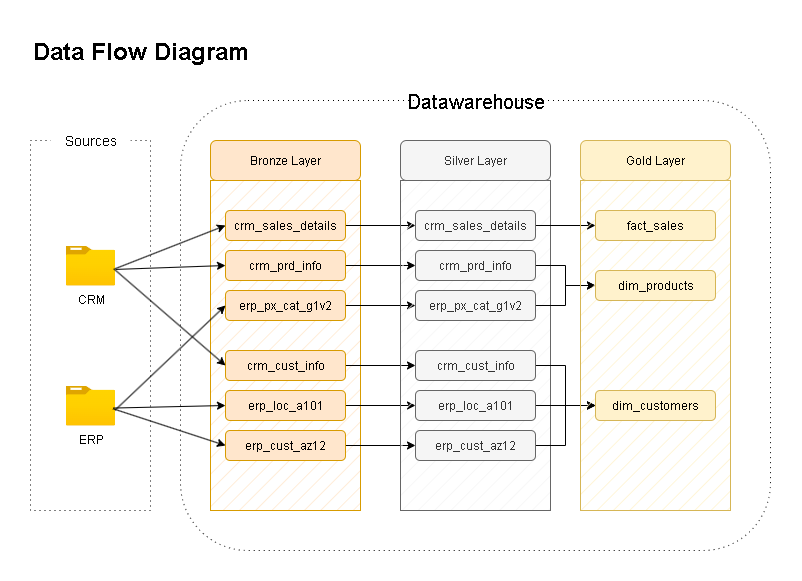

The diagram above was exported from draw.io. Its source (the exported page's mxGraphModel, read from the mxfile embedded in the PNG):
<mxGraphModel dx="922" dy="591" grid="1" gridSize="10" guides="1" tooltips="1" connect="1" arrows="1" fold="1" page="1" pageScale="1" pageWidth="827" pageHeight="1169" math="0" shadow="0">
  <root>
    <mxCell id="0" />
    <mxCell id="1" parent="0" />
    <mxCell id="LneIyExAPAccpjf_Qm-p-17" value="" style="rounded=1;whiteSpace=wrap;html=1;fillColor=none;dashed=1;dashPattern=1 4;" parent="1" vertex="1">
      <mxGeometry x="210" y="100" width="590" height="450" as="geometry" />
    </mxCell>
    <mxCell id="eiuW8nWrfrVOjzsfFK37-1" value="" style="rounded=0;whiteSpace=wrap;html=1;dashed=1;dashPattern=1 4;fillStyle=hatch;" parent="1" vertex="1">
      <mxGeometry x="60" y="140" width="120" height="370" as="geometry" />
    </mxCell>
    <mxCell id="eiuW8nWrfrVOjzsfFK37-2" value="Sources" style="rounded=0;whiteSpace=wrap;html=1;strokeColor=none;fontSize=14;" parent="1" vertex="1">
      <mxGeometry x="80" y="120" width="80" height="40" as="geometry" />
    </mxCell>
    <mxCell id="eiuW8nWrfrVOjzsfFK37-3" value="CRM&lt;div&gt;&lt;br&gt;&lt;/div&gt;" style="image;aspect=fixed;html=1;points=[];align=center;fontSize=12;image=img/lib/azure2/general/Folder_Blank.svg;" parent="1" vertex="1">
      <mxGeometry x="95.35" y="245" width="49.29" height="40" as="geometry" />
    </mxCell>
    <mxCell id="eiuW8nWrfrVOjzsfFK37-4" value="ERP" style="image;aspect=fixed;html=1;points=[];align=center;fontSize=12;image=img/lib/azure2/general/Folder_Blank.svg;" parent="1" vertex="1">
      <mxGeometry x="95.35" y="385" width="49.29" height="40" as="geometry" />
    </mxCell>
    <mxCell id="eiuW8nWrfrVOjzsfFK37-5" value="" style="rounded=0;whiteSpace=wrap;html=1;fillStyle=hatch;fillColor=#ffe6cc;strokeColor=#d79b00;" parent="1" vertex="1">
      <mxGeometry x="240" y="180" width="150" height="330" as="geometry" />
    </mxCell>
    <mxCell id="eiuW8nWrfrVOjzsfFK37-6" value="Bronze Layer" style="rounded=1;whiteSpace=wrap;html=1;fillColor=#ffe6cc;strokeColor=#d79b00;" parent="1" vertex="1">
      <mxGeometry x="240" y="140" width="150" height="40" as="geometry" />
    </mxCell>
    <mxCell id="LneIyExAPAccpjf_Qm-p-11" style="edgeStyle=orthogonalEdgeStyle;rounded=0;orthogonalLoop=1;jettySize=auto;html=1;entryX=0;entryY=0.5;entryDx=0;entryDy=0;" parent="1" source="eiuW8nWrfrVOjzsfFK37-7" target="LneIyExAPAccpjf_Qm-p-3" edge="1">
      <mxGeometry relative="1" as="geometry" />
    </mxCell>
    <mxCell id="eiuW8nWrfrVOjzsfFK37-7" value="crm_sales_details" style="rounded=1;whiteSpace=wrap;html=1;fillColor=#ffe6cc;strokeColor=#d79b00;" parent="1" vertex="1">
      <mxGeometry x="255" y="210" width="120" height="30" as="geometry" />
    </mxCell>
    <mxCell id="LneIyExAPAccpjf_Qm-p-13" style="edgeStyle=orthogonalEdgeStyle;rounded=0;orthogonalLoop=1;jettySize=auto;html=1;entryX=0;entryY=0.5;entryDx=0;entryDy=0;" parent="1" source="eiuW8nWrfrVOjzsfFK37-8" target="LneIyExAPAccpjf_Qm-p-4" edge="1">
      <mxGeometry relative="1" as="geometry" />
    </mxCell>
    <mxCell id="eiuW8nWrfrVOjzsfFK37-8" value="crm_prd_info" style="rounded=1;whiteSpace=wrap;html=1;fillColor=#ffe6cc;strokeColor=#d79b00;" parent="1" vertex="1">
      <mxGeometry x="255" y="250" width="120" height="30" as="geometry" />
    </mxCell>
    <mxCell id="LneIyExAPAccpjf_Qm-p-12" style="edgeStyle=orthogonalEdgeStyle;rounded=0;orthogonalLoop=1;jettySize=auto;html=1;entryX=0;entryY=0.5;entryDx=0;entryDy=0;" parent="1" source="eiuW8nWrfrVOjzsfFK37-9" target="LneIyExAPAccpjf_Qm-p-5" edge="1">
      <mxGeometry relative="1" as="geometry" />
    </mxCell>
    <mxCell id="eiuW8nWrfrVOjzsfFK37-9" value="crm_cust_info" style="rounded=1;whiteSpace=wrap;html=1;fillColor=#ffe6cc;strokeColor=#d79b00;" parent="1" vertex="1">
      <mxGeometry x="255" y="350" width="120" height="30" as="geometry" />
    </mxCell>
    <mxCell id="LneIyExAPAccpjf_Qm-p-14" style="edgeStyle=orthogonalEdgeStyle;rounded=0;orthogonalLoop=1;jettySize=auto;html=1;exitX=1;exitY=0.5;exitDx=0;exitDy=0;entryX=0;entryY=0.5;entryDx=0;entryDy=0;" parent="1" source="eiuW8nWrfrVOjzsfFK37-13" target="LneIyExAPAccpjf_Qm-p-6" edge="1">
      <mxGeometry relative="1" as="geometry" />
    </mxCell>
    <mxCell id="eiuW8nWrfrVOjzsfFK37-13" value="erp_cust_az12" style="rounded=1;whiteSpace=wrap;html=1;fillColor=#ffe6cc;strokeColor=#d79b00;" parent="1" vertex="1">
      <mxGeometry x="255" y="430" width="120" height="30" as="geometry" />
    </mxCell>
    <mxCell id="LneIyExAPAccpjf_Qm-p-16" style="edgeStyle=orthogonalEdgeStyle;rounded=0;orthogonalLoop=1;jettySize=auto;html=1;exitX=1;exitY=0.5;exitDx=0;exitDy=0;entryX=0;entryY=0.5;entryDx=0;entryDy=0;" parent="1" source="eiuW8nWrfrVOjzsfFK37-14" target="LneIyExAPAccpjf_Qm-p-7" edge="1">
      <mxGeometry relative="1" as="geometry" />
    </mxCell>
    <mxCell id="eiuW8nWrfrVOjzsfFK37-14" value="erp_px_cat_g1v2" style="rounded=1;whiteSpace=wrap;html=1;fillColor=#ffe6cc;strokeColor=#d79b00;" parent="1" vertex="1">
      <mxGeometry x="255" y="290" width="120" height="30" as="geometry" />
    </mxCell>
    <mxCell id="LneIyExAPAccpjf_Qm-p-15" style="edgeStyle=orthogonalEdgeStyle;rounded=0;orthogonalLoop=1;jettySize=auto;html=1;exitX=1;exitY=0.5;exitDx=0;exitDy=0;entryX=0;entryY=0.5;entryDx=0;entryDy=0;" parent="1" source="eiuW8nWrfrVOjzsfFK37-15" target="LneIyExAPAccpjf_Qm-p-8" edge="1">
      <mxGeometry relative="1" as="geometry" />
    </mxCell>
    <mxCell id="eiuW8nWrfrVOjzsfFK37-15" value="erp_loc_a101" style="rounded=1;whiteSpace=wrap;html=1;fillColor=#ffe6cc;strokeColor=#d79b00;" parent="1" vertex="1">
      <mxGeometry x="255" y="390" width="120" height="30" as="geometry" />
    </mxCell>
    <mxCell id="eiuW8nWrfrVOjzsfFK37-20" value="&lt;h1 style=&quot;margin-top: 0px;&quot;&gt;Data Flow Diagram&lt;/h1&gt;" style="text;html=1;whiteSpace=wrap;overflow=hidden;rounded=0;" parent="1" vertex="1">
      <mxGeometry x="60" y="30" width="340" height="50" as="geometry" />
    </mxCell>
    <mxCell id="LneIyExAPAccpjf_Qm-p-1" value="" style="rounded=0;whiteSpace=wrap;html=1;fillStyle=hatch;fillColor=#f5f5f5;strokeColor=#666666;fontColor=#333333;" parent="1" vertex="1">
      <mxGeometry x="430" y="180" width="150" height="330" as="geometry" />
    </mxCell>
    <mxCell id="LneIyExAPAccpjf_Qm-p-2" value="Silver Layer" style="rounded=1;whiteSpace=wrap;html=1;fillColor=#f5f5f5;strokeColor=#666666;fontColor=#333333;" parent="1" vertex="1">
      <mxGeometry x="430" y="140" width="150" height="40" as="geometry" />
    </mxCell>
    <mxCell id="B2HfIOHmef26qSf0aMB1-17" style="edgeStyle=orthogonalEdgeStyle;rounded=0;orthogonalLoop=1;jettySize=auto;html=1;exitX=1;exitY=0.5;exitDx=0;exitDy=0;entryX=0;entryY=0.5;entryDx=0;entryDy=0;" edge="1" parent="1" source="LneIyExAPAccpjf_Qm-p-3" target="B2HfIOHmef26qSf0aMB1-4">
      <mxGeometry relative="1" as="geometry" />
    </mxCell>
    <mxCell id="LneIyExAPAccpjf_Qm-p-3" value="crm_sales_details" style="rounded=1;whiteSpace=wrap;html=1;fillColor=#f5f5f5;strokeColor=#666666;fontColor=#333333;" parent="1" vertex="1">
      <mxGeometry x="445" y="210" width="120" height="30" as="geometry" />
    </mxCell>
    <mxCell id="B2HfIOHmef26qSf0aMB1-10" style="edgeStyle=orthogonalEdgeStyle;rounded=0;orthogonalLoop=1;jettySize=auto;html=1;exitX=1;exitY=0.5;exitDx=0;exitDy=0;entryX=0;entryY=0.5;entryDx=0;entryDy=0;" edge="1" parent="1" source="LneIyExAPAccpjf_Qm-p-4" target="B2HfIOHmef26qSf0aMB1-7">
      <mxGeometry relative="1" as="geometry" />
    </mxCell>
    <mxCell id="LneIyExAPAccpjf_Qm-p-4" value="crm_prd_info" style="rounded=1;whiteSpace=wrap;html=1;fillColor=#f5f5f5;strokeColor=#666666;fontColor=#333333;" parent="1" vertex="1">
      <mxGeometry x="445" y="250" width="120" height="30" as="geometry" />
    </mxCell>
    <mxCell id="B2HfIOHmef26qSf0aMB1-9" style="edgeStyle=orthogonalEdgeStyle;rounded=0;orthogonalLoop=1;jettySize=auto;html=1;exitX=1;exitY=0.5;exitDx=0;exitDy=0;entryX=0;entryY=0.5;entryDx=0;entryDy=0;" edge="1" parent="1" source="LneIyExAPAccpjf_Qm-p-5" target="B2HfIOHmef26qSf0aMB1-8">
      <mxGeometry relative="1" as="geometry" />
    </mxCell>
    <mxCell id="LneIyExAPAccpjf_Qm-p-5" value="crm_cust_info" style="rounded=1;whiteSpace=wrap;html=1;fillColor=#f5f5f5;strokeColor=#666666;fontColor=#333333;" parent="1" vertex="1">
      <mxGeometry x="445" y="350" width="120" height="30" as="geometry" />
    </mxCell>
    <mxCell id="B2HfIOHmef26qSf0aMB1-11" style="edgeStyle=orthogonalEdgeStyle;rounded=0;orthogonalLoop=1;jettySize=auto;html=1;exitX=1;exitY=0.5;exitDx=0;exitDy=0;entryX=0;entryY=0.5;entryDx=0;entryDy=0;" edge="1" parent="1" source="LneIyExAPAccpjf_Qm-p-6" target="B2HfIOHmef26qSf0aMB1-8">
      <mxGeometry relative="1" as="geometry" />
    </mxCell>
    <mxCell id="LneIyExAPAccpjf_Qm-p-6" value="erp_cust_az12" style="rounded=1;whiteSpace=wrap;html=1;fillColor=#f5f5f5;strokeColor=#666666;fontColor=#333333;" parent="1" vertex="1">
      <mxGeometry x="445" y="430" width="120" height="30" as="geometry" />
    </mxCell>
    <mxCell id="B2HfIOHmef26qSf0aMB1-15" style="edgeStyle=orthogonalEdgeStyle;rounded=0;orthogonalLoop=1;jettySize=auto;html=1;exitX=1;exitY=0.5;exitDx=0;exitDy=0;entryX=0;entryY=0.5;entryDx=0;entryDy=0;flowAnimation=0;" edge="1" parent="1" source="LneIyExAPAccpjf_Qm-p-7" target="B2HfIOHmef26qSf0aMB1-7">
      <mxGeometry relative="1" as="geometry" />
    </mxCell>
    <mxCell id="LneIyExAPAccpjf_Qm-p-7" value="erp_px_cat_g1v2" style="rounded=1;whiteSpace=wrap;html=1;fillColor=#f5f5f5;strokeColor=#666666;fontColor=#333333;" parent="1" vertex="1">
      <mxGeometry x="445" y="290" width="120" height="30" as="geometry" />
    </mxCell>
    <mxCell id="B2HfIOHmef26qSf0aMB1-14" style="edgeStyle=orthogonalEdgeStyle;rounded=0;orthogonalLoop=1;jettySize=auto;html=1;exitX=1;exitY=0.5;exitDx=0;exitDy=0;entryX=0;entryY=0.5;entryDx=0;entryDy=0;" edge="1" parent="1" source="LneIyExAPAccpjf_Qm-p-8" target="B2HfIOHmef26qSf0aMB1-8">
      <mxGeometry relative="1" as="geometry" />
    </mxCell>
    <mxCell id="LneIyExAPAccpjf_Qm-p-8" value="erp_loc_a101" style="rounded=1;whiteSpace=wrap;html=1;fillColor=#f5f5f5;strokeColor=#666666;fontColor=#333333;" parent="1" vertex="1">
      <mxGeometry x="445" y="390" width="120" height="30" as="geometry" />
    </mxCell>
    <mxCell id="LneIyExAPAccpjf_Qm-p-18" value="&lt;font style=&quot;font-size: 20px;&quot;&gt;Datawarehouse&lt;/font&gt;" style="rounded=0;whiteSpace=wrap;html=1;strokeColor=none;" parent="1" vertex="1">
      <mxGeometry x="465" y="80" width="80" height="40" as="geometry" />
    </mxCell>
    <mxCell id="B2HfIOHmef26qSf0aMB1-1" value="" style="rounded=0;whiteSpace=wrap;html=1;fillStyle=hatch;fillColor=#fff2cc;strokeColor=#d6b656;" vertex="1" parent="1">
      <mxGeometry x="610" y="180" width="150" height="330" as="geometry" />
    </mxCell>
    <mxCell id="B2HfIOHmef26qSf0aMB1-2" value="Gold Layer" style="rounded=1;whiteSpace=wrap;html=1;fillColor=#fff2cc;strokeColor=#d6b656;" vertex="1" parent="1">
      <mxGeometry x="610" y="140" width="150" height="40" as="geometry" />
    </mxCell>
    <mxCell id="B2HfIOHmef26qSf0aMB1-4" value="fact_sales" style="rounded=1;whiteSpace=wrap;html=1;fillColor=#fff2cc;strokeColor=#d6b656;" vertex="1" parent="1">
      <mxGeometry x="625" y="210" width="120" height="30" as="geometry" />
    </mxCell>
    <mxCell id="B2HfIOHmef26qSf0aMB1-7" value="dim_products" style="rounded=1;whiteSpace=wrap;html=1;fillColor=#fff2cc;strokeColor=#d6b656;" vertex="1" parent="1">
      <mxGeometry x="625" y="270" width="120" height="30" as="geometry" />
    </mxCell>
    <mxCell id="B2HfIOHmef26qSf0aMB1-8" value="dim_customers" style="rounded=1;whiteSpace=wrap;html=1;fillColor=#fff2cc;strokeColor=#d6b656;" vertex="1" parent="1">
      <mxGeometry x="625" y="390" width="120" height="30" as="geometry" />
    </mxCell>
    <mxCell id="B2HfIOHmef26qSf0aMB1-18" value="" style="endArrow=classic;html=1;rounded=0;exitX=1.013;exitY=0.598;exitDx=0;exitDy=0;exitPerimeter=0;entryX=0;entryY=0.5;entryDx=0;entryDy=0;" edge="1" parent="1" source="eiuW8nWrfrVOjzsfFK37-3" target="eiuW8nWrfrVOjzsfFK37-8">
      <mxGeometry width="50" height="50" relative="1" as="geometry">
        <mxPoint x="70" y="590" as="sourcePoint" />
        <mxPoint x="120" y="540" as="targetPoint" />
      </mxGeometry>
    </mxCell>
    <mxCell id="B2HfIOHmef26qSf0aMB1-19" value="" style="endArrow=classic;html=1;rounded=0;entryX=0;entryY=0.5;entryDx=0;entryDy=0;exitX=0.999;exitY=0.581;exitDx=0;exitDy=0;exitPerimeter=0;jumpStyle=gap;" edge="1" parent="1" source="eiuW8nWrfrVOjzsfFK37-3" target="eiuW8nWrfrVOjzsfFK37-7">
      <mxGeometry width="50" height="50" relative="1" as="geometry">
        <mxPoint x="180" y="310" as="sourcePoint" />
        <mxPoint x="230" y="260" as="targetPoint" />
      </mxGeometry>
    </mxCell>
    <mxCell id="B2HfIOHmef26qSf0aMB1-20" value="" style="endArrow=classic;html=1;rounded=0;entryX=0;entryY=0.5;entryDx=0;entryDy=0;exitX=0.971;exitY=0.581;exitDx=0;exitDy=0;exitPerimeter=0;" edge="1" parent="1" source="eiuW8nWrfrVOjzsfFK37-3" target="eiuW8nWrfrVOjzsfFK37-9">
      <mxGeometry width="50" height="50" relative="1" as="geometry">
        <mxPoint x="210" y="303" as="sourcePoint" />
        <mxPoint x="320" y="270" as="targetPoint" />
      </mxGeometry>
    </mxCell>
    <mxCell id="B2HfIOHmef26qSf0aMB1-21" value="" style="endArrow=classic;html=1;rounded=0;exitX=0.999;exitY=0.616;exitDx=0;exitDy=0;exitPerimeter=0;entryX=0;entryY=0.5;entryDx=0;entryDy=0;" edge="1" parent="1" source="eiuW8nWrfrVOjzsfFK37-4" target="eiuW8nWrfrVOjzsfFK37-14">
      <mxGeometry width="50" height="50" relative="1" as="geometry">
        <mxPoint x="250" y="400" as="sourcePoint" />
        <mxPoint x="300" y="350" as="targetPoint" />
      </mxGeometry>
    </mxCell>
    <mxCell id="B2HfIOHmef26qSf0aMB1-22" value="" style="endArrow=classic;html=1;rounded=0;exitX=0.957;exitY=0.564;exitDx=0;exitDy=0;exitPerimeter=0;entryX=0;entryY=0.5;entryDx=0;entryDy=0;" edge="1" parent="1" source="eiuW8nWrfrVOjzsfFK37-4" target="eiuW8nWrfrVOjzsfFK37-15">
      <mxGeometry width="50" height="50" relative="1" as="geometry">
        <mxPoint x="170" y="505" as="sourcePoint" />
        <mxPoint x="280" y="400" as="targetPoint" />
      </mxGeometry>
    </mxCell>
    <mxCell id="B2HfIOHmef26qSf0aMB1-23" value="" style="endArrow=classic;html=1;rounded=0;exitX=0.957;exitY=0.581;exitDx=0;exitDy=0;exitPerimeter=0;entryX=0;entryY=0.5;entryDx=0;entryDy=0;" edge="1" parent="1" source="eiuW8nWrfrVOjzsfFK37-4" target="eiuW8nWrfrVOjzsfFK37-13">
      <mxGeometry width="50" height="50" relative="1" as="geometry">
        <mxPoint x="180" y="443" as="sourcePoint" />
        <mxPoint x="292" y="440" as="targetPoint" />
      </mxGeometry>
    </mxCell>
  </root>
</mxGraphModel>